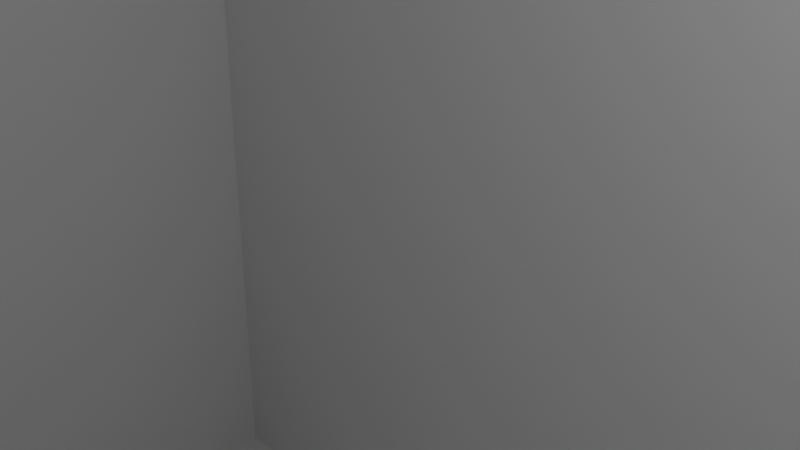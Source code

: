 # Source: ankermount.blend  (saved by Blender 2.93.21; exported with 4.5.12 LTS)
import bpy
from mathutils import Matrix  # noqa: F401  (used for matrix-valued properties, if any)

bpy.ops.wm.read_factory_settings(use_empty=True)
scene = bpy.context.scene
scene.name = 'Scene'

# ---- collections
col_collection = bpy.data.collections.new('Collection'); scene.collection.children.link(col_collection)

# ---- world
world_world = bpy.data.worlds.new('World'); scene.world = world_world
world_world.use_nodes = True; world_world.node_tree.nodes.clear()
_N = world_world.node_tree.nodes; _L = world_world.node_tree.links
n0 = _N.new('ShaderNodeOutputWorld'); n0.name = 'World Output'; n0.location = (300, 300)
n1 = _N.new('ShaderNodeBackground'); n1.name = 'Background'; n1.location = (10, 300)
n1.inputs[0].default_value = (0.05088, 0.05088, 0.05088, 1.0)
_L.new(n1.outputs[0], n0.inputs[0])
n0.is_active_output = True
world_world.color = (0.05088, 0.05088, 0.05088)
world_world.use_sun_shadow = False
world_world.sun_shadow_jitter_overblur = 0.0

# ---- cameras
cam_camera = bpy.data.cameras.new('Camera')
cam_camera.clip_end = 100.0
cam_camera.ortho_scale = 7.314

# ---- lights
light_light = bpy.data.lights.new('Light', 'POINT')
light_light.transmission_factor = 0.0
light_light.energy = 1000.0
light_light.shadow_soft_size = 0.1
light_light.shadow_maximum_resolution = 0.006
light_light.use_absolute_resolution = True

# ---- meshes
me_anker_20100_holder_long = bpy.data.meshes.new('Anker_20100_Holder_Long')
me_anker_20100_holder_long.from_pydata([(-20.0, -10.98, 60.0), (-21.44, -10.89, 60.0), (-20.0, -13.98, 60.0), (-22.85, -10.61, 60.0), (-21.83, -13.87, 60.0), (-32.93, 5.342, 0.0), (-29.52, 5.484, 0.0), (-30.16, 4.194, 0.0), (-30.62, 2.831, 0.0), (-30.91, 1.42, 0.0), (-33.52, 3.608, 0.0), (-33.88, 1.812, 0.0), (-32.12, 6.984, 0.0), (-31.11, 8.508, 0.0), (-28.73, 6.681, 0.0), (-29.9, 9.885, 0.0), (-27.78, 7.764, 0.0), (-27.78, -7.764, 60.0), (-28.53, -11.09, 60.0), (-26.7, -8.712, 60.0), (-23.63, -13.51, 60.0), (-27.0, -12.11, 60.0), (-25.5, -9.512, 60.0), (-28.73, -6.681, 60.0), (-31.11, -8.508, 60.0), (-30.17, -4.194, 0.0), (-29.53, -5.484, 0.0), (-32.94, -5.342, 0.0), (-32.13, -6.984, 0.0), (-31.11, -8.508, 0.0), (-30.63, -2.831, 0.0), (-33.53, -3.608, 0.0), (-31.0, -0.016, 0.0), (-31.0, -0.016, 0.0), (-30.91, -1.42, 0.0), (-33.89, -1.812, 0.0), (-34.0, 0.016, 0.0), (-34.01, 0.016, 0.0), (-30.62, 2.831, 60.0), (-33.52, 3.608, 60.0), (-30.91, 1.42, 60.0), (-29.52, 5.484, 60.0), (-32.93, 5.342, 60.0), (-30.16, 4.194, 60.0), (20.0, 13.98, 60.0), (-32.12, 6.984, 60.0), (-20.0, 13.98, 60.0), (20.0, 10.98, 60.0), (21.44, 10.89, 60.0), (30.17, 4.194, 60.0), (30.17, 4.194, 0.0), (30.63, 2.831, 0.0), (-22.84, 10.61, 60.0), (-21.43, 10.89, 60.0), (-21.83, 13.87, 60.0), (-23.62, 13.51, 60.0), (-25.35, 12.92, 60.0), (-26.69, 8.712, 60.0), (-25.5, 9.512, 60.0), (-28.52, 11.09, 60.0), (23.63, 13.51, 60.0), (21.83, 13.87, 37.5), (21.83, 13.87, 60.0), (20.48, 13.95, 37.5), (-33.89, -1.812, 60.0), (-34.0, 0.016, 60.0), (-33.53, -3.608, 60.0), (-24.21, 10.15, 60.0), (-24.21, 10.15, 0.0), (20.0, 13.98, 0.0), (21.83, 13.87, 0.0), (21.44, 10.89, 0.0), (23.63, 13.51, 0.0), (22.85, 10.61, 0.0), (25.36, 12.92, 0.0), (-21.83, 13.87, 0.0), (-22.84, 10.61, 0.0), (-23.62, 13.51, 0.0), (-25.35, 12.92, 0.0), (-25.5, 9.512, 0.0), (-27.0, 12.11, 0.0), (-28.52, 11.09, 0.0), (-20.0, 13.98, 0.0), (-20.0, -13.98, 0.0), (20.0, -13.98, 0.0), (20.0, -13.98, 60.0), (34.01, -0.016, 0.0), (34.0, -0.016, 0.0), (33.89, 1.812, 0.0), (30.91, -1.42, 0.0), (31.0, 0.016, 0.0), (33.88, -1.812, 0.0), (33.52, -3.608, 0.0), (32.12, -6.984, 0.0), (29.52, -5.484, 0.0), (32.93, -5.342, 0.0), (30.62, -2.831, 0.0), (29.52, -5.484, 60.0), (28.73, -6.681, 0.0), (31.11, 8.508, 0.0), (27.78, 7.764, 0.0), (29.91, 9.885, 0.0), (26.7, 8.712, 0.0), (28.53, 11.09, 0.0), (25.5, 9.512, 0.0), (31.11, -8.508, 0.0), (29.9, -9.885, 60.0), (29.9, -9.885, 0.0), (32.13, 6.984, 0.0), (29.53, 5.484, 0.0), (21.83, 13.87, 22.5), (20.48, 13.95, 22.5), (28.73, 6.681, 0.0), (32.94, 5.342, 0.0), (-30.17, -4.194, 60.0), (-32.94, -5.342, 60.0), (-29.53, -5.484, 60.0), (-30.91, -1.42, 60.0), (-30.63, -2.831, 60.0), (23.63, 13.51, 37.5), (24.0, 13.38, 37.5), (33.53, 3.608, 0.0), (25.36, 12.92, 60.0), (28.52, -11.09, 60.0), (20.0, 10.98, 0.0), (24.21, 10.15, 0.0), (-32.13, -6.984, 60.0), (-31.0, -0.016, 60.0), (-31.0, -0.016, 60.0), (-33.88, 1.812, 60.0), (-21.83, 13.87, 37.5), (-23.62, 13.51, 37.5), (-24.0, 13.38, 37.5), (-20.48, 13.95, 37.5), (27.0, 12.11, 0.0), (31.0, 0.016, 0.0), (30.91, 1.42, 0.0), (26.69, -8.712, 0.0), (27.78, -7.764, 0.0), (28.52, -11.09, 0.0), (-29.91, -9.885, 60.0), (-34.01, 0.016, 60.0), (24.21, 10.15, 60.0), (22.85, 10.61, 60.0), (30.16, -4.194, 0.0), (23.63, 13.51, 22.5), (24.21, -10.15, 0.0), (25.5, -9.512, 0.0), (25.35, -12.92, 0.0), (23.62, -13.51, 0.0), (21.83, -13.87, 0.0), (22.84, -10.61, 0.0), (21.43, -10.89, 0.0), (27.0, -12.11, 0.0), (-20.0, 10.98, 60.0), (24.0, 13.38, 22.5), (20.0, -10.98, 0.0), (-20.0, -10.98, 0.0), (-20.48, 13.95, 22.5), (-20.0, 10.98, 0.0), (-21.43, 10.89, 0.0), (31.11, 8.508, 60.0), (32.13, 6.984, 60.0), (30.63, 2.831, 60.0), (-26.69, 8.712, 0.0), (31.0, 0.016, 60.0), (31.0, 0.016, 60.0), (30.91, 1.42, 60.0), (29.53, 5.484, 60.0), (28.73, 6.681, 60.0), (-22.85, -10.61, 0.0), (-25.36, -12.92, 0.0), (-24.21, -10.15, 0.0), (-21.83, -13.87, 0.0), (-21.44, -10.89, 0.0), (-23.63, -13.51, 0.0), (-28.73, -6.681, 0.0), (32.94, 5.342, 60.0), (-26.7, -8.712, 0.0), (-28.53, -11.09, 0.0), (-27.78, -7.764, 0.0), (25.5, 9.512, 60.0), (-31.11, 8.508, 60.0), (-27.0, -12.11, 0.0), (-25.5, -9.512, 0.0), (-29.91, -9.885, 0.0), (34.0, -0.016, 60.0), (30.91, -1.42, 60.0), (33.88, -1.812, 60.0), (34.01, -0.016, 60.0), (33.89, 1.812, 60.0), (27.0, 12.11, 60.0), (28.53, 11.09, 60.0), (27.78, 7.764, 60.0), (29.91, 9.885, 60.0), (26.7, 8.712, 60.0), (33.53, 3.608, 60.0), (30.62, -2.831, 60.0), (33.52, -3.608, 60.0), (30.16, -4.194, 60.0), (32.93, -5.342, 60.0), (31.11, -8.508, 60.0), (32.12, -6.984, 60.0), (28.73, -6.681, 60.0), (27.78, -7.764, 60.0), (26.69, -8.712, 60.0), (25.35, -12.92, 60.0), (27.0, -12.11, 60.0), (25.5, -9.512, 60.0), (21.83, -13.87, 60.0), (21.43, -10.89, 60.0), (20.0, -10.98, 60.0), (24.21, -10.15, 60.0), (22.84, -10.61, 60.0), (23.62, -13.51, 60.0), (-27.0, 12.11, 60.0), (-27.78, 7.764, 60.0), (-28.73, 6.681, 60.0), (-29.9, 9.885, 60.0), (-25.36, -12.92, 60.0), (-24.21, -10.15, 60.0), (-21.83, 13.87, 22.5), (-23.62, 13.51, 22.5), (-24.0, 13.38, 22.5)], [], [(0, 1, 2), (1, 3, 4), (2, 1, 4), (5, 6, 7), (8, 9, 10), (11, 10, 9), (7, 8, 5), (12, 13, 14), (15, 16, 13), (17, 18, 19), (20, 4, 3), (18, 21, 22), (18, 22, 19), (23, 24, 17), (25, 26, 27), (28, 27, 26), (29, 28, 26), (30, 25, 27), (27, 31, 30), (9, 32, 33), (34, 30, 35), (34, 35, 33), (33, 36, 9), (5, 8, 10), (11, 9, 36), (36, 33, 35), (31, 35, 30), (37, 36, 35), (38, 39, 40), (41, 42, 43), (42, 41, 45), (47, 48, 44), (49, 50, 51), (52, 53, 54), (55, 52, 54), (56, 52, 55), (57, 58, 59), (60, 61, 62), (61, 63, 62), (37, 35, 64), (11, 36, 65), (65, 36, 37), (66, 31, 27), (35, 31, 66), (35, 66, 64), (67, 68, 52), (69, 70, 71), (72, 73, 70), (74, 73, 72), (75, 76, 77), (78, 79, 80), (81, 80, 79), (83, 84, 2), (84, 85, 2), (86, 87, 88), (89, 90, 87), (88, 87, 90), (91, 89, 87), (92, 89, 91), (93, 94, 95), (95, 96, 92), (97, 94, 98), (99, 100, 101), (102, 103, 100), (104, 103, 102), (101, 100, 103), (105, 106, 107), (99, 108, 109), (110, 70, 111), (112, 99, 109), (108, 113, 109), (114, 115, 116), (117, 64, 118), (100, 99, 112), (118, 115, 114), (23, 116, 24), (119, 60, 120), (51, 50, 113), (50, 109, 113), (113, 121, 51), (121, 88, 51), (60, 119, 61), (122, 120, 60), (106, 123, 107), (124, 69, 71), (73, 74, 125), (125, 74, 104), (44, 62, 63), (24, 116, 126), (127, 40, 65), (128, 40, 127), (129, 65, 40), (65, 64, 127), (66, 118, 64), (130, 55, 54), (131, 132, 55), (46, 44, 69, 82), (46, 133, 54), (55, 130, 131), (103, 104, 134), (134, 104, 74), (71, 70, 73), (135, 90, 89), (136, 51, 88), (137, 138, 139), (107, 139, 138), (140, 17, 24), (18, 17, 140), (130, 54, 133), (129, 40, 39), (42, 39, 38), (38, 43, 42), (141, 64, 65), (115, 118, 66), (126, 116, 115), (117, 127, 64), (56, 55, 132), (73, 142, 143), (73, 143, 48), (95, 144, 96), (89, 92, 96), (90, 136, 88), (72, 110, 145), (146, 147, 148), (147, 137, 139), (98, 105, 138), (94, 93, 98), (144, 95, 94), (93, 105, 98), (107, 138, 105), (69, 111, 70), (149, 150, 151), (152, 151, 150), (153, 148, 147), (124, 47, 154), (72, 155, 74), (139, 153, 147), (146, 148, 151), (149, 151, 148), (156, 152, 84), (84, 152, 150), (72, 70, 110), (82, 69, 124), (145, 155, 72), (156, 84, 83), (157, 156, 83), (82, 75, 158), (124, 159, 82), (82, 159, 160), (161, 99, 101), (160, 75, 82), (68, 78, 76), (76, 75, 160), (162, 108, 161), (77, 76, 78), (49, 51, 163), (68, 79, 78), (0, 157, 1), (164, 16, 81), (15, 81, 16), (79, 164, 81), (90, 135, 165), (90, 165, 166), (163, 51, 167), (14, 13, 16), (14, 6, 12), (5, 12, 6), (109, 50, 168), (109, 168, 169), (170, 171, 172), (83, 173, 174), (157, 83, 174), (166, 167, 90), (171, 170, 175), (175, 170, 173), (174, 173, 170), (26, 176, 29), (108, 162, 177), (167, 136, 90), (178, 179, 180), (29, 176, 180), (99, 161, 108), (125, 181, 142), (13, 182, 15), (124, 71, 47), (125, 142, 73), (13, 12, 182), (183, 179, 184), (171, 183, 184), (178, 184, 179), (172, 171, 184), (179, 185, 180), (29, 180, 185), (48, 71, 73), (181, 125, 104), (162, 168, 177), (186, 187, 188), (189, 190, 186), (181, 191, 122), (38, 8, 43), (192, 193, 194), (181, 195, 192), (192, 191, 181), (169, 161, 193), (195, 193, 192), (196, 177, 163), (165, 187, 166), (49, 163, 177), (168, 161, 169), (49, 177, 168), (161, 194, 193), (162, 161, 168), (167, 190, 163), (166, 190, 167), (196, 163, 190), (142, 181, 122), (48, 143, 62), (62, 44, 48), (60, 62, 143), (143, 142, 122), (143, 122, 60), (187, 186, 166), (197, 198, 187), (199, 200, 197), (198, 188, 187), (190, 166, 186), (201, 202, 203), (203, 204, 201), (106, 201, 204), (97, 200, 199), (200, 97, 202), (198, 197, 200), (205, 123, 204), (206, 207, 208), (208, 123, 205), (106, 204, 123), (123, 208, 207), (97, 203, 202), (98, 138, 204), (98, 204, 203), (96, 144, 197), (85, 209, 210), (210, 211, 85), (212, 213, 206), (208, 212, 206), (214, 206, 213), (210, 209, 213), (214, 213, 209), (154, 47, 44), (2, 85, 0), (211, 0, 85), (97, 98, 203), (46, 54, 53), (154, 46, 53), (154, 44, 46), (102, 195, 104), (56, 58, 67), (67, 52, 56), (138, 205, 204), (215, 59, 58), (216, 182, 217), (217, 45, 41), (147, 146, 208), (126, 28, 24), (57, 59, 216), (56, 215, 58), (45, 217, 182), (218, 216, 59), (182, 216, 218), (193, 100, 169), (112, 169, 100), (21, 219, 22), (220, 22, 219), (219, 20, 3), (3, 220, 219), (29, 140, 24), (221, 158, 75), (222, 221, 77), (75, 77, 221), (78, 223, 77), (135, 187, 165), (199, 197, 144), (144, 97, 199), (222, 77, 223), (96, 197, 187), (95, 200, 202), (201, 105, 202), (105, 201, 106), (191, 192, 103), (147, 208, 205), (207, 153, 123), (139, 107, 123), (167, 51, 136), (148, 206, 149), (153, 207, 148), (174, 3, 1), (49, 168, 50), (39, 10, 11), (39, 11, 129), (10, 39, 5), (42, 5, 39), (169, 112, 109), (141, 37, 64), (27, 28, 115), (42, 45, 5), (193, 195, 100), (11, 65, 129), (37, 141, 65), (27, 115, 66), (194, 103, 192), (218, 15, 182), (48, 47, 71), (43, 7, 41), (187, 135, 89), (38, 40, 8), (6, 14, 41), (96, 187, 89), (151, 210, 213), (156, 211, 210), (212, 146, 213), (151, 213, 146), (212, 208, 146), (149, 206, 214), (214, 209, 149), (93, 202, 105), (211, 156, 0), (160, 154, 53), (202, 93, 95), (189, 186, 86), (87, 86, 186), (159, 124, 154), (76, 160, 52), (53, 52, 160), (87, 186, 91), (188, 91, 186), (76, 52, 68), (92, 91, 198), (188, 198, 91), (205, 137, 147), (198, 200, 95), (198, 95, 92), (139, 123, 153), (190, 189, 88), (86, 88, 189), (121, 196, 190), (121, 190, 88), (164, 58, 57), (196, 121, 177), (113, 177, 121), (206, 148, 207), (68, 67, 58), (177, 113, 108), (181, 104, 195), (210, 151, 152), (102, 100, 195), (210, 152, 156), (217, 14, 216), (101, 194, 161), (150, 209, 84), (85, 84, 209), (209, 150, 149), (137, 205, 138), (97, 144, 94), (184, 22, 172), (220, 3, 172), (59, 81, 218), (21, 183, 219), (21, 18, 179), (83, 2, 173), (4, 173, 2), (3, 170, 172), (174, 170, 3), (1, 157, 174), (126, 115, 28), (175, 173, 20), (4, 20, 173), (180, 17, 178), (114, 116, 25), (176, 26, 23), (180, 176, 17), (23, 17, 176), (127, 117, 33), (171, 219, 183), (21, 179, 183), (220, 172, 22), (19, 178, 17), (184, 178, 22), (19, 22, 178), (114, 25, 118), (171, 175, 219), (20, 219, 175), (157, 0, 156), (154, 160, 159), (32, 9, 128), (29, 24, 28), (58, 79, 68), (128, 127, 33), (128, 33, 32), (79, 58, 164), (16, 164, 216), (57, 216, 164), (185, 179, 140), (18, 140, 179), (16, 216, 14), (158, 133, 46), (46, 82, 158), (25, 116, 26), (34, 33, 117), (116, 23, 26), (118, 30, 117), (34, 117, 30), (30, 118, 25), (185, 140, 29), (69, 44, 111), (63, 111, 44), (45, 182, 12), (6, 41, 7), (40, 128, 9), (40, 9, 8), (215, 80, 59), (56, 78, 215), (134, 122, 191), (217, 41, 14), (155, 120, 122), (56, 132, 78), (194, 101, 103), (43, 8, 7), (191, 103, 134), (15, 218, 81), (12, 5, 45), (74, 122, 134), (81, 59, 80), (74, 155, 122), (215, 78, 80), (132, 223, 78), (130, 133, 158, 221, 222, 223, 132, 131), (119, 120, 155, 145, 110, 111, 63, 61)])
me_anker_20100_holder_long.use_remesh_fix_poles = True
me_anker_20100_holder_long.use_remesh_preserve_attributes = False
me_anker_20100_holder_long.update()
me_cube_001 = bpy.data.meshes.new('Cube.001')
me_cube_001.from_pydata([(-19.0, -19.0, -19.0), (-19.0, -19.0, 19.0), (-19.0, 19.0, -19.0), (-19.0, 19.0, 19.0), (19.0, -19.0, -19.0), (19.0, -19.0, 19.0), (19.0, 19.0, -19.0), (19.0, 19.0, 19.0)], [], [(0, 1, 3, 2), (2, 3, 7, 6), (6, 7, 5, 4), (4, 5, 1, 0), (2, 6, 4, 0), (7, 3, 1, 5)])
_uv = me_cube_001.uv_layers.new(name='UVMap')
_uv.uv.foreach_set('vector', [0.375, 0.0, 0.625, 0.0, 0.625, 0.25, 0.375, 0.25, 0.375, 0.25, 0.625, 0.25, 0.625, 0.5, 0.375, 0.5, 0.375, 0.5, 0.625, 0.5, 0.625, 0.75, 0.375, 0.75, 0.375, 0.75, 0.625, 0.75, 0.625, 1.0, 0.375, 1.0, 0.125, 0.5, 0.375, 0.5, 0.375, 0.75, 0.125, 0.75, 0.625, 0.5, 0.875, 0.5, 0.875, 0.75, 0.625, 0.75])
me_cube_001.use_remesh_fix_poles = True
me_cube_001.use_remesh_preserve_attributes = False
me_cube_001.update()

# ---- objects
ob_light = bpy.data.objects.new('Light', light_light)
ob_camera = bpy.data.objects.new('Camera', cam_camera)
ob_anker_20100_holder_long = bpy.data.objects.new('Anker_20100_Holder_Long', me_anker_20100_holder_long)
ob_cube = bpy.data.objects.new('Cube', me_cube_001)

# ---- transforms, parenting, visibility, modifiers, constraints
ob_light.location = (4.076, 1.005, 5.904)
ob_light.rotation_euler = (0.6503, 0.05522, 1.866)
ob_light.lock_rotations_4d = False
ob_light.empty_display_type = 'ARROWS'
ob_light.color = (0.0, 0.0, 0.0, 0.0)
ob_light.lineart.crease_threshold = 0.0
ob_camera.location = (7.359, -6.926, 4.958)
ob_camera.rotation_euler = (1.109, 0.0, 0.8149)
ob_camera.lock_rotations_4d = False
ob_camera.empty_display_type = 'ARROWS'
ob_camera.color = (0.0, 0.0, 0.0, 0.0)
ob_camera.display_type = 'WIRE'
ob_camera.lineart.crease_threshold = 0.0
ob_anker_20100_holder_long.location = (-30.0, 0.0, 0.0)
ob_anker_20100_holder_long.rotation_euler = (-0.0, 1.571, 0.0)
ob_cube.location = (0.0, 0.0, 0.0)

# ---- collection membership
col_collection.objects.link(ob_light)
col_collection.objects.link(ob_camera)
col_collection.objects.link(ob_anker_20100_holder_long)
col_collection.objects.link(ob_cube)

# ---- scene / render settings (as saved in the file)
scene.camera = ob_camera
scene.frame_start = 1; scene.frame_end = 250; scene.frame_set(1)
scene.render.engine = 'BLENDER_EEVEE_NEXT'
scene.cycles.use_denoising = False
scene.cycles.samples = 128
scene.cycles.sampling_pattern = 'TABULATED_SOBOL'
scene.cycles.use_adaptive_sampling = False
scene.cycles.use_light_tree = False
scene.view_settings.view_transform = 'Filmic'
bpy.context.view_layer.update()
